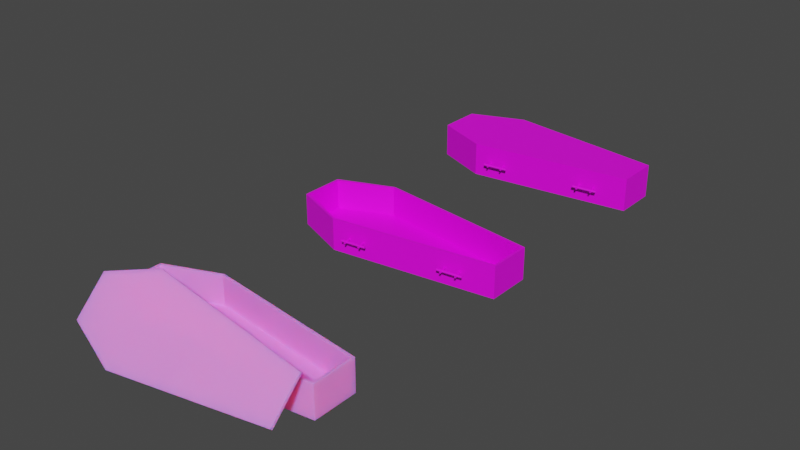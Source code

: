 # Source: coffin_001.blend  (saved by Blender 2.83.19; exported with 4.5.12 LTS)
import bpy
from mathutils import Matrix  # noqa: F401  (used for matrix-valued properties, if any)

bpy.ops.wm.read_factory_settings(use_empty=True)
scene = bpy.context.scene
scene.name = 'Scene'

# ---- images (referenced by path relative to the original .blend; pixels are not part of the script)
import os
ASSET_DIR = os.environ.get("B2B_ASSET_DIR", "")  # directory of the original .blend (textures are referenced by path, not embedded)
HERE = os.path.dirname(os.path.abspath(__file__))  # packed textures are extracted next to this script under _unpacked/

def load_image(name, relpath, width, height, colorspace="sRGB"):
    """Load a texture the original file referenced (path relative to the .blend, or extracted next to this script)."""
    p = next((c for c in (os.path.join(HERE, relpath), os.path.join(ASSET_DIR, relpath)) if relpath and os.path.exists(c)), "")
    if p:
        img = bpy.data.images.load(p, check_existing=True)
        img.name = name
    else:  # same state as the original file: an image datablock whose file is absent (Cycles renders it pink)
        img = bpy.data.images.new(name, width, height)
        img.source = "FILE"
        img.filepath = "//" + (relpath or name)
    img.colorspace_settings.name = colorspace
    return img
img_coffin_001_d_png = load_image('coffin_001_d.png', 'coffin_001_d.png', 1024, 1024, 'sRGB')

# ---- materials (node trees are filled in below, after node groups)
mat_material_001 = bpy.data.materials.new('Material.001')
mat_material_002 = bpy.data.materials.new('Material.002')
mat_material = bpy.data.materials.new('Material')
mat_material.alpha_threshold = 0.0
mat_material.diffuse_color = (0.03955, 0.03955, 0.03955, 1.0)
mat_material.line_color = (0.0, 0.0, 0.0, 1.0)

# ---- material node trees
mat_material_001.use_nodes = True; mat_material_001.node_tree.nodes.clear()
_N = mat_material_001.node_tree.nodes; _L = mat_material_001.node_tree.links
n0 = _N.new('ShaderNodeBsdfPrincipled'); n0.name = 'Principled BSDF'; n0.location = (10, 300)
n0.distribution = 'GGX'
n0.subsurface_method = 'BURLEY'
n0.inputs[3].default_value = 1.45
n0.inputs[27].default_value = (0.0, 0.0, 0.0, 1.0)
n0.inputs[28].default_value = 1.0
n1 = _N.new('ShaderNodeOutputMaterial'); n1.name = 'Material Output'; n1.location = (300, 300)
n2 = _N.new('ShaderNodeTexImage'); n2.name = 'Image Texture'; n2.location = (-536, 182)
n2.image = img_coffin_001_d_png
_L.new(n0.outputs[0], n1.inputs[0])
_L.new(n2.outputs[0], n0.inputs[0])
_L.new(n2.outputs[1], n0.inputs[4])
n1.is_active_output = True
mat_material_002.use_nodes = True; mat_material_002.node_tree.nodes.clear()
_N = mat_material_002.node_tree.nodes; _L = mat_material_002.node_tree.links
n0 = _N.new('ShaderNodeOutputMaterial'); n0.name = 'Material Output'; n0.location = (300, 300)
n1 = _N.new('ShaderNodeBsdfPrincipled'); n1.name = 'Principled BSDF'; n1.location = (10, 300)
n1.distribution = 'GGX'
n1.subsurface_method = 'BURLEY'
n1.inputs[3].default_value = 1.45
n1.inputs[27].default_value = (0.0, 0.0, 0.0, 1.0)
n1.inputs[28].default_value = 1.0
n2 = _N.new('ShaderNodeTexImage'); n2.name = 'Image Texture'; n2.location = (-548, 167)
n2.image = img_coffin_001_d_png
_L.new(n1.outputs[0], n0.inputs[0])
_L.new(n2.outputs[0], n1.inputs[0])
_L.new(n2.outputs[1], n1.inputs[4])
n0.is_active_output = True
mat_material.use_nodes = True; mat_material.node_tree.nodes.clear()
_N = mat_material.node_tree.nodes; _L = mat_material.node_tree.links
n0 = _N.new('ShaderNodeOutputMaterial'); n0.name = 'Material Output'; n0.location = (300, 300)
n1 = _N.new('ShaderNodeBsdfPrincipled'); n1.name = 'Principled BSDF'; n1.location = (10, 300)
n1.subsurface_method = 'BURLEY'
n1.inputs[2].default_value = 0.4
n1.inputs[3].default_value = 1.45
n1.inputs[8].default_value = 1.0
n1.inputs[10].default_value = 0.2667
n1.inputs[27].default_value = (0.0, 0.0, 0.0, 1.0)
n1.inputs[28].default_value = 1.0
n2 = _N.new('ShaderNodeTexImage'); n2.name = 'Image Texture'; n2.location = (-489, 239)
n2.image = img_coffin_001_d_png
n3 = _N.new('ShaderNodeMix'); n3.name = 'Mix'; n3.location = (-160, 180)
n3.data_type = 'RGBA'
n3.inputs[0].default_value = 0.2667
n3.inputs[7].default_value = (1.0, 1.0, 1.0, 1.0)
_L.new(n1.outputs[0], n0.inputs[0])
_L.new(n2.outputs[1], n1.inputs[4])
_L.new(n2.outputs[0], n3.inputs[6])
_L.new(n3.outputs[2], n1.inputs[0])
n0.is_active_output = True

# ---- world
world_world = bpy.data.worlds.new('World'); scene.world = world_world
world_world.use_nodes = True; world_world.node_tree.nodes.clear()
_N = world_world.node_tree.nodes; _L = world_world.node_tree.links
n0 = _N.new('ShaderNodeOutputWorld'); n0.name = 'World Output'; n0.location = (300, 300)
n1 = _N.new('ShaderNodeBackground'); n1.name = 'Background'; n1.location = (10, 300)
n1.inputs[0].default_value = (0.05088, 0.05088, 0.05088, 1.0)
_L.new(n1.outputs[0], n0.inputs[0])
n0.is_active_output = True
world_world.color = (0.05088, 0.05088, 0.05088)
world_world.use_sun_shadow = False
world_world.sun_shadow_jitter_overblur = 0.0

# ---- meshes
me_plane_001 = bpy.data.meshes.new('Plane.001')
me_plane_001.from_pydata([(-1.0, 1.8, 0.0), (1.0, 1.8, 0.0), (-1.0, 2.2, 0.0), (1.0, 2.2, 0.0), (-0.5, 1.6, 0.0), (-0.5, 2.4, 0.0), (-0.98, 2.18, 0.02), (-0.98, 1.82, 0.02), (-0.5, 1.62, 0.02), (0.98, 1.82, 0.02), (0.98, 2.18, 0.02), (-0.5, 2.38, 0.02), (-1.0, 1.8, 0.29), (1.0, 1.8, 0.29), (-0.5, 1.6, 0.29), (-1.0, 2.2, 0.29), (1.0, 2.2, 0.29), (-0.5, 2.4, 0.29), (-0.98, 1.82, 0.29), (-0.5, 1.62, 0.29), (0.98, 1.82, 0.29), (-0.98, 2.18, 0.29), (0.98, 2.18, 0.29), (-0.5, 2.38, 0.29), (-0.15, 1.603, 0.145), (-0.3777, 1.575, 0.145), (-0.1483, 1.597, 0.1554), (-0.376, 1.569, 0.1554), (-0.1449, 1.585, 0.1554), (-0.3727, 1.557, 0.1554), (-0.1433, 1.579, 0.145), (-0.371, 1.551, 0.145), (-0.1449, 1.585, 0.1346), (-0.3727, 1.557, 0.1346), (-0.1483, 1.597, 0.1346), (-0.376, 1.569, 0.1346), (-0.3498, 1.623, 0.145), (-0.3288, 1.537, 0.145), (-0.3454, 1.623, 0.1528), (-0.3244, 1.538, 0.1528), (-0.3366, 1.624, 0.1528), (-0.3156, 1.539, 0.1528), (-0.3322, 1.625, 0.145), (-0.3112, 1.54, 0.145), (-0.3366, 1.624, 0.1372), (-0.3156, 1.539, 0.1372), (-0.3454, 1.623, 0.1372), (-0.3244, 1.538, 0.1372), (-0.2146, 1.64, 0.145), (-0.1936, 1.554, 0.145), (-0.2102, 1.64, 0.1528), (-0.1892, 1.555, 0.1528), (-0.2014, 1.641, 0.1528), (-0.1804, 1.556, 0.1528), (-0.197, 1.642, 0.145), (-0.176, 1.557, 0.145), (-0.2014, 1.641, 0.1372), (-0.1804, 1.556, 0.1372), (-0.2102, 1.64, 0.1372), (-0.1892, 1.555, 0.1372), (0.7108, 1.674, 0.1372), (0.6898, 1.759, 0.1372), (0.7196, 1.675, 0.1372), (0.6986, 1.761, 0.1372), (0.724, 1.676, 0.145), (0.703, 1.761, 0.145), (0.7196, 1.675, 0.1528), (0.6986, 1.761, 0.1528), (0.7108, 1.674, 0.1528), (0.6898, 1.759, 0.1528), (0.7064, 1.673, 0.145), (0.6854, 1.759, 0.145), (0.5756, 1.657, 0.1372), (0.5546, 1.742, 0.1372), (0.5844, 1.658, 0.1372), (0.5634, 1.744, 0.1372), (0.5888, 1.659, 0.145), (0.5678, 1.744, 0.145), (0.5844, 1.658, 0.1528), (0.5634, 1.744, 0.1528), (0.5756, 1.657, 0.1528), (0.5546, 1.742, 0.1528), (0.5712, 1.656, 0.145), (0.5502, 1.742, 0.145), (0.524, 1.688, 0.1346), (0.7517, 1.716, 0.1346), (0.5273, 1.676, 0.1346), (0.7551, 1.704, 0.1346), (0.529, 1.67, 0.145), (0.7567, 1.698, 0.145), (0.5273, 1.676, 0.1554), (0.7551, 1.704, 0.1554), (0.524, 1.688, 0.1554), (0.7517, 1.716, 0.1554), (0.5223, 1.694, 0.145), (0.75, 1.722, 0.145), (-0.15, 2.397, 0.145), (-0.3777, 2.425, 0.145), (-0.1483, 2.403, 0.1346), (-0.376, 2.43, 0.1346), (-0.1449, 2.414, 0.1346), (-0.3727, 2.442, 0.1346), (-0.1433, 2.42, 0.145), (-0.371, 2.448, 0.145), (-0.1449, 2.414, 0.1554), (-0.3727, 2.442, 0.1554), (-0.1483, 2.403, 0.1554), (-0.376, 2.43, 0.1554), (-0.3498, 2.377, 0.145), (-0.3288, 2.462, 0.145), (-0.3454, 2.376, 0.1372), (-0.3244, 2.462, 0.1372), (-0.3366, 2.375, 0.1372), (-0.3156, 2.46, 0.1372), (-0.3322, 2.374, 0.145), (-0.3112, 2.46, 0.145), (-0.3366, 2.375, 0.1528), (-0.3156, 2.46, 0.1528), (-0.3454, 2.376, 0.1528), (-0.3244, 2.462, 0.1528), (-0.2146, 2.36, 0.145), (-0.1936, 2.445, 0.145), (-0.2102, 2.359, 0.1372), (-0.1892, 2.445, 0.1372), (-0.2014, 2.358, 0.1372), (-0.1804, 2.443, 0.1372), (-0.197, 2.357, 0.145), (-0.176, 2.443, 0.145), (-0.2014, 2.358, 0.1528), (-0.1804, 2.443, 0.1528), (-0.2102, 2.359, 0.1528), (-0.1892, 2.445, 0.1528), (0.7108, 2.326, 0.1528), (0.6898, 2.241, 0.1528), (0.7196, 2.325, 0.1528), (0.6986, 2.239, 0.1528), (0.724, 2.324, 0.145), (0.703, 2.239, 0.145), (0.7196, 2.325, 0.1372), (0.6986, 2.239, 0.1372), (0.7108, 2.326, 0.1372), (0.6898, 2.241, 0.1372), (0.7064, 2.327, 0.145), (0.6854, 2.241, 0.145), (0.5756, 2.343, 0.1528), (0.5546, 2.258, 0.1528), (0.5844, 2.342, 0.1528), (0.5634, 2.256, 0.1528), (0.5888, 2.341, 0.145), (0.5678, 2.256, 0.145), (0.5844, 2.342, 0.1372), (0.5634, 2.256, 0.1372), (0.5756, 2.343, 0.1372), (0.5546, 2.258, 0.1372), (0.5712, 2.344, 0.145), (0.5502, 2.258, 0.145), (0.524, 2.312, 0.1554), (0.7517, 2.284, 0.1554), (0.5273, 2.324, 0.1554), (0.7551, 2.296, 0.1554), (0.529, 2.33, 0.145), (0.7567, 2.302, 0.145), (0.5273, 2.324, 0.1346), (0.7551, 2.296, 0.1346), (0.524, 2.312, 0.1346), (0.7517, 2.284, 0.1346), (0.5223, 2.306, 0.145), (0.75, 2.278, 0.145), (-1.0, 1.8, 0.29), (1.0, 1.8, 0.29), (-1.0, 2.2, 0.29), (1.0, 2.2, 0.29), (-0.5, 1.6, 0.29), (-0.5, 2.4, 0.29), (-1.0, 2.2, 0.31), (-1.0, 1.8, 0.31), (-0.5, 1.6, 0.31), (1.0, 1.8, 0.31), (1.0, 2.2, 0.31), (-0.5, 2.4, 0.31)], [], [(4, 5, 3, 1), (0, 2, 5, 4), (8, 9, 10, 11), (7, 8, 11, 6), (0, 4, 14, 12), (4, 1, 13, 14), (3, 5, 17, 16), (5, 2, 15, 17), (8, 7, 18, 19), (9, 8, 19, 20), (11, 10, 22, 23), (6, 11, 23, 21), (10, 9, 20, 22), (6, 21, 18, 7), (2, 0, 12, 15), (3, 16, 13, 1), (22, 20, 13, 16), (17, 23, 22, 16), (15, 21, 23, 17), (21, 15, 12, 18), (14, 19, 18, 12), (13, 20, 19, 14), (24, 25, 27, 26), (26, 27, 29, 28), (28, 29, 31, 30), (30, 31, 33, 32), (27, 25, 35, 33, 31, 29), (32, 33, 35, 34), (34, 35, 25, 24), (24, 26, 28, 30, 32, 34), (36, 37, 39, 38), (38, 39, 41, 40), (40, 41, 43, 42), (42, 43, 45, 44), (39, 37, 47, 45, 43, 41), (44, 45, 47, 46), (46, 47, 37, 36), (36, 38, 40, 42, 44, 46), (48, 49, 51, 50), (50, 51, 53, 52), (52, 53, 55, 54), (54, 55, 57, 56), (51, 49, 59, 57, 55, 53), (56, 57, 59, 58), (58, 59, 49, 48), (48, 50, 52, 54, 56, 58), (71, 69, 67, 65, 63, 61), (61, 60, 70, 71), (63, 62, 60, 61), (68, 70, 60, 62, 64, 66), (65, 64, 62, 63), (67, 66, 64, 65), (69, 68, 66, 67), (71, 70, 68, 69), (83, 81, 79, 77, 75, 73), (73, 72, 82, 83), (75, 74, 72, 73), (80, 82, 72, 74, 76, 78), (77, 76, 74, 75), (79, 78, 76, 77), (81, 80, 78, 79), (83, 82, 80, 81), (95, 93, 91, 89, 87, 85), (85, 84, 94, 95), (87, 86, 84, 85), (92, 94, 84, 86, 88, 90), (89, 88, 86, 87), (91, 90, 88, 89), (93, 92, 90, 91), (95, 94, 92, 93), (96, 97, 99, 98), (98, 99, 101, 100), (100, 101, 103, 102), (102, 103, 105, 104), (99, 97, 107, 105, 103, 101), (104, 105, 107, 106), (106, 107, 97, 96), (96, 98, 100, 102, 104, 106), (108, 109, 111, 110), (110, 111, 113, 112), (112, 113, 115, 114), (114, 115, 117, 116), (111, 109, 119, 117, 115, 113), (116, 117, 119, 118), (118, 119, 109, 108), (108, 110, 112, 114, 116, 118), (120, 121, 123, 122), (122, 123, 125, 124), (124, 125, 127, 126), (126, 127, 129, 128), (123, 121, 131, 129, 127, 125), (128, 129, 131, 130), (130, 131, 121, 120), (120, 122, 124, 126, 128, 130), (143, 141, 139, 137, 135, 133), (133, 132, 142, 143), (135, 134, 132, 133), (140, 142, 132, 134, 136, 138), (137, 136, 134, 135), (139, 138, 136, 137), (141, 140, 138, 139), (143, 142, 140, 141), (155, 153, 151, 149, 147, 145), (145, 144, 154, 155), (147, 146, 144, 145), (152, 154, 144, 146, 148, 150), (149, 148, 146, 147), (151, 150, 148, 149), (153, 152, 150, 151), (155, 154, 152, 153), (167, 165, 163, 161, 159, 157), (157, 156, 166, 167), (159, 158, 156, 157), (164, 166, 156, 158, 160, 162), (161, 160, 158, 159), (163, 162, 160, 161), (165, 164, 162, 163), (167, 166, 164, 165), (172, 169, 171, 173), (168, 172, 173, 170), (176, 179, 178, 177), (175, 174, 179, 176), (172, 168, 175, 176), (171, 169, 177, 178), (168, 170, 174, 175), (173, 171, 178, 179), (170, 173, 179, 174), (169, 172, 176, 177)])
_uv = me_plane_001.uv_layers.new(name='UVMap')
_uv.uv.foreach_set('vector', [0.791, 0.7926, 0.4933, 0.7926, 0.5677, 0.2344, 0.7166, 0.2344, 0.7166, 0.9786, 0.5677, 0.9786, 0.4933, 0.7926, 0.791, 0.7926, 0.5063, 0.7871, 0.5807, 0.2363, 0.7146, 0.2363, 0.7891, 0.7871, 0.5807, 0.9657, 0.5063, 0.7871, 0.7891, 0.7871, 0.7146, 0.9657, 0.7996, 0.0, 1.0, 0.0, 1.0, 0.1079, 0.7996, 0.1079, 1.0, 0.0, 1.0, 0.5609, 0.8925, 0.5609, 0.8925, 0.0, 0.7828, 0.5612, 0.7828, 2.98e-08, 0.8904, 2.98e-08, 0.8904, 0.5612, 1.0, 0.218, 0.7996, 0.218, 0.7996, 0.1101, 1.0, 0.1101, 0.9987, 0.2153, 0.8052, 0.218, 0.8038, 0.1176, 0.9972, 0.1148, 0.7828, 0.5545, 0.7828, 0.001268, 0.8828, 0.001267, 0.8828, 0.5545, 1.0, 0.0009524, 1.0, 0.5538, 0.9, 0.5538, 0.9, 0.0009554, 0.8052, 8.586e-10, 0.9987, 0.002764, 0.9972, 0.1032, 0.8038, 0.1005, 0.9926, 0.2158, 0.8586, 0.2158, 0.8586, 0.1154, 0.9926, 0.1154, 0.9926, 0.0, 0.9926, 0.1005, 0.8586, 0.1005, 0.8586, 1.788e-07, 1.0, 0.2158, 0.8512, 0.2158, 0.8512, 0.1079, 1.0, 0.1079, 1.0, -5.96e-08, 1.0, 0.1079, 0.8512, 0.1079, 0.8512, 0.0, 0.9926, 0.1154, 0.8586, 0.1154, 0.8512, 0.1079, 1.0, 0.1079, 0.8904, 2.98e-08, 0.9, 0.0009554, 0.9, 0.5538, 0.8904, 0.5612, 0.7996, 0.1101, 0.8038, 0.1005, 0.9972, 0.1032, 1.0, 0.1101, 0.9926, 0.1005, 1.0, 0.1079, 0.8512, 0.1079, 0.8586, 0.1005, 1.0, 0.1079, 0.9972, 0.1148, 0.8038, 0.1176, 0.7996, 0.1079, 0.8925, 0.5609, 0.8828, 0.5545, 0.8828, 0.001267, 0.8925, 0.0, 0.1289, 0.007812, 0.1289, 0.5, 0.1055, 0.4961, 0.1055, 0.007812, 0.1055, 0.007812, 0.1055, 0.4961, 0.07812, 0.4922, 0.07812, 0.003906, 0.07812, 0.003906, 0.07812, 0.4922, 0.05078, 0.4922, 0.05078, 0.0, 0.05078, 0.0, 0.05078, 0.4922, 0.02734, 0.4922, 0.02734, 0.003906, 0.2461, 0.2305, 0.2227, 0.2461, 0.1992, 0.2305, 0.1992, 0.207, 0.2227, 0.1914, 0.2461, 0.207, 0.02734, 0.003906, 0.02734, 0.4922, 0.0, 0.4961, 0.0, 0.007812, 0.1562, 0.007812, 0.1562, 0.4961, 0.1289, 0.5, 0.1289, 0.007812, 0.1797, 0.2461, 0.1562, 0.2305, 0.1562, 0.207, 0.1797, 0.1914, 0.1992, 0.207, 0.1992, 0.2305, 0.2891, 0.1914, 0.2891, 0.003906, 0.3086, 0.003906, 0.3086, 0.1914, 0.3086, 0.1914, 0.3086, 0.003906, 0.3281, 0.0, 0.3281, 0.1914, 0.3281, 0.1914, 0.3281, 0.0, 0.3477, 0.0, 0.3477, 0.1875, 0.3477, 0.1875, 0.3477, 0.0, 0.3672, 0.0, 0.3672, 0.1914, 0.2461, 0.2227, 0.2461, 0.2031, 0.2617, 0.1914, 0.2773, 0.2031, 0.2773, 0.2227, 0.2617, 0.2305, 0.3672, 0.1914, 0.3672, 0.0, 0.3867, 0.003906, 0.3867, 0.1914, 0.2695, 0.1914, 0.2695, 0.003906, 0.2891, 0.003906, 0.2891, 0.1914, 0.2266, 0.2461, 0.2461, 0.2539, 0.2461, 0.2734, 0.2266, 0.2812, 0.2109, 0.2734, 0.2109, 0.2539, 0.1758, 0.1914, 0.1758, 0.003906, 0.1953, 0.003906, 0.1953, 0.1914, 0.1953, 0.1914, 0.1953, 0.003906, 0.2148, 0.0, 0.2148, 0.1914, 0.2148, 0.1914, 0.2148, 0.0, 0.2305, 0.0, 0.2305, 0.1875, 0.2305, 0.1875, 0.2305, 0.0, 0.25, 0.0, 0.25, 0.1914, 0.2461, 0.2422, 0.2617, 0.2305, 0.2773, 0.2422, 0.2773, 0.2578, 0.2617, 0.2695, 0.2461, 0.2578, 0.25, 0.1914, 0.25, 0.0, 0.2695, 0.003906, 0.2695, 0.1914, 0.1562, 0.1914, 0.1562, 0.003906, 0.1758, 0.003906, 0.1758, 0.1914, 0.1953, 0.2461, 0.2109, 0.2539, 0.2109, 0.2734, 0.1953, 0.2812, 0.1797, 0.2734, 0.1797, 0.2539, 0.1953, 0.2461, 0.2109, 0.2539, 0.2109, 0.2734, 0.1953, 0.2812, 0.1797, 0.2734, 0.1797, 0.2539, 0.1562, 0.1914, 0.1562, 0.003906, 0.1758, 0.003906, 0.1758, 0.1914, 0.25, 0.1914, 0.25, 0.0, 0.2695, 0.003906, 0.2695, 0.1914, 0.2461, 0.2422, 0.2617, 0.2305, 0.2773, 0.2422, 0.2773, 0.2578, 0.2617, 0.2695, 0.2461, 0.2578, 0.2305, 0.1875, 0.2305, 0.0, 0.25, 0.0, 0.25, 0.1914, 0.2148, 0.1914, 0.2148, 0.0, 0.2305, 0.0, 0.2305, 0.1875, 0.1953, 0.1914, 0.1953, 0.003906, 0.2148, 0.0, 0.2148, 0.1914, 0.1758, 0.1914, 0.1758, 0.003906, 0.1953, 0.003906, 0.1953, 0.1914, 0.2266, 0.2461, 0.2461, 0.2539, 0.2461, 0.2734, 0.2266, 0.2812, 0.2109, 0.2734, 0.2109, 0.2539, 0.2695, 0.1914, 0.2695, 0.003906, 0.2891, 0.003906, 0.2891, 0.1914, 0.3672, 0.1914, 0.3672, 0.0, 0.3867, 0.003906, 0.3867, 0.1914, 0.2461, 0.2227, 0.2461, 0.2031, 0.2617, 0.1914, 0.2773, 0.2031, 0.2773, 0.2227, 0.2617, 0.2305, 0.3477, 0.1875, 0.3477, 0.0, 0.3672, 0.0, 0.3672, 0.1914, 0.3281, 0.1914, 0.3281, 0.0, 0.3477, 0.0, 0.3477, 0.1875, 0.3086, 0.1914, 0.3086, 0.003906, 0.3281, 0.0, 0.3281, 0.1914, 0.2891, 0.1914, 0.2891, 0.003906, 0.3086, 0.003906, 0.3086, 0.1914, 0.1797, 0.2461, 0.1562, 0.2305, 0.1562, 0.207, 0.1797, 0.1914, 0.1992, 0.207, 0.1992, 0.2305, 0.1562, 0.007812, 0.1562, 0.4961, 0.1289, 0.5, 0.1289, 0.007812, 0.02734, 0.003906, 0.02734, 0.4922, 0.0, 0.4961, 0.0, 0.007812, 0.2461, 0.2305, 0.2227, 0.2461, 0.1992, 0.2305, 0.1992, 0.207, 0.2227, 0.1914, 0.2461, 0.207, 0.05078, 0.0, 0.05078, 0.4922, 0.02734, 0.4922, 0.02734, 0.003906, 0.07812, 0.003906, 0.07812, 0.4922, 0.05078, 0.4922, 0.05078, 0.0, 0.1055, 0.007812, 0.1055, 0.4961, 0.07812, 0.4922, 0.07812, 0.003906, 0.1289, 0.007812, 0.1289, 0.5, 0.1055, 0.4961, 0.1055, 0.007812, 0.1289, 0.007812, 0.1289, 0.5, 0.1055, 0.4961, 0.1055, 0.007812, 0.1055, 0.007812, 0.1055, 0.4961, 0.07812, 0.4922, 0.07812, 0.003906, 0.07812, 0.003906, 0.07812, 0.4922, 0.05078, 0.4922, 0.05078, 0.0, 0.05078, 0.0, 0.05078, 0.4922, 0.02734, 0.4922, 0.02734, 0.003906, 0.2461, 0.2305, 0.2227, 0.2461, 0.1992, 0.2305, 0.1992, 0.207, 0.2227, 0.1914, 0.2461, 0.207, 0.02734, 0.003906, 0.02734, 0.4922, 0.0, 0.4961, 0.0, 0.007812, 0.1562, 0.007812, 0.1562, 0.4961, 0.1289, 0.5, 0.1289, 0.007812, 0.1797, 0.2461, 0.1562, 0.2305, 0.1562, 0.207, 0.1797, 0.1914, 0.1992, 0.207, 0.1992, 0.2305, 0.2891, 0.1914, 0.2891, 0.003906, 0.3086, 0.003906, 0.3086, 0.1914, 0.3086, 0.1914, 0.3086, 0.003906, 0.3281, 0.0, 0.3281, 0.1914, 0.3281, 0.1914, 0.3281, 0.0, 0.3477, 0.0, 0.3477, 0.1875, 0.3477, 0.1875, 0.3477, 0.0, 0.3672, 0.0, 0.3672, 0.1914, 0.2461, 0.2227, 0.2461, 0.2031, 0.2617, 0.1914, 0.2773, 0.2031, 0.2773, 0.2227, 0.2617, 0.2305, 0.3672, 0.1914, 0.3672, 0.0, 0.3867, 0.003906, 0.3867, 0.1914, 0.2695, 0.1914, 0.2695, 0.003906, 0.2891, 0.003906, 0.2891, 0.1914, 0.2266, 0.2461, 0.2461, 0.2539, 0.2461, 0.2734, 0.2266, 0.2812, 0.2109, 0.2734, 0.2109, 0.2539, 0.1758, 0.1914, 0.1758, 0.003906, 0.1953, 0.003906, 0.1953, 0.1914, 0.1953, 0.1914, 0.1953, 0.003906, 0.2148, 0.0, 0.2148, 0.1914, 0.2148, 0.1914, 0.2148, 0.0, 0.2305, 0.0, 0.2305, 0.1875, 0.2305, 0.1875, 0.2305, 0.0, 0.25, 0.0, 0.25, 0.1914, 0.2461, 0.2422, 0.2617, 0.2305, 0.2773, 0.2422, 0.2773, 0.2578, 0.2617, 0.2695, 0.2461, 0.2578, 0.25, 0.1914, 0.25, 0.0, 0.2695, 0.003906, 0.2695, 0.1914, 0.1562, 0.1914, 0.1562, 0.003906, 0.1758, 0.003906, 0.1758, 0.1914, 0.1953, 0.2461, 0.2109, 0.2539, 0.2109, 0.2734, 0.1953, 0.2812, 0.1797, 0.2734, 0.1797, 0.2539, 0.1953, 0.2461, 0.2109, 0.2539, 0.2109, 0.2734, 0.1953, 0.2812, 0.1797, 0.2734, 0.1797, 0.2539, 0.1562, 0.1914, 0.1562, 0.003906, 0.1758, 0.003906, 0.1758, 0.1914, 0.25, 0.1914, 0.25, 0.0, 0.2695, 0.003906, 0.2695, 0.1914, 0.2461, 0.2422, 0.2617, 0.2305, 0.2773, 0.2422, 0.2773, 0.2578, 0.2617, 0.2695, 0.2461, 0.2578, 0.2305, 0.1875, 0.2305, 0.0, 0.25, 0.0, 0.25, 0.1914, 0.2148, 0.1914, 0.2148, 0.0, 0.2305, 0.0, 0.2305, 0.1875, 0.1953, 0.1914, 0.1953, 0.003906, 0.2148, 0.0, 0.2148, 0.1914, 0.1758, 0.1914, 0.1758, 0.003906, 0.1953, 0.003906, 0.1953, 0.1914, 0.2266, 0.2461, 0.2461, 0.2539, 0.2461, 0.2734, 0.2266, 0.2812, 0.2109, 0.2734, 0.2109, 0.2539, 0.2695, 0.1914, 0.2695, 0.003906, 0.2891, 0.003906, 0.2891, 0.1914, 0.3672, 0.1914, 0.3672, 0.0, 0.3867, 0.003906, 0.3867, 0.1914, 0.2461, 0.2227, 0.2461, 0.2031, 0.2617, 0.1914, 0.2773, 0.2031, 0.2773, 0.2227, 0.2617, 0.2305, 0.3477, 0.1875, 0.3477, 0.0, 0.3672, 0.0, 0.3672, 0.1914, 0.3281, 0.1914, 0.3281, 0.0, 0.3477, 0.0, 0.3477, 0.1875, 0.3086, 0.1914, 0.3086, 0.003906, 0.3281, 0.0, 0.3281, 0.1914, 0.2891, 0.1914, 0.2891, 0.003906, 0.3086, 0.003906, 0.3086, 0.1914, 0.1797, 0.2461, 0.1562, 0.2305, 0.1562, 0.207, 0.1797, 0.1914, 0.1992, 0.207, 0.1992, 0.2305, 0.1562, 0.007812, 0.1562, 0.4961, 0.1289, 0.5, 0.1289, 0.007812, 0.02734, 0.003906, 0.02734, 0.4922, 0.0, 0.4961, 0.0, 0.007812, 0.2461, 0.2305, 0.2227, 0.2461, 0.1992, 0.2305, 0.1992, 0.207, 0.2227, 0.1914, 0.2461, 0.207, 0.05078, 0.0, 0.05078, 0.4922, 0.02734, 0.4922, 0.02734, 0.003906, 0.07812, 0.003906, 0.07812, 0.4922, 0.05078, 0.4922, 0.05078, 0.0, 0.1055, 0.007812, 0.1055, 0.4961, 0.07812, 0.4922, 0.07812, 0.003906, 0.1289, 0.007812, 0.1289, 0.5, 0.1055, 0.4961, 0.1055, 0.007812, 0.7949, 0.7906, 0.7205, 0.2324, 0.5717, 0.2324, 0.4972, 0.7906, 0.7205, 0.9767, 0.7949, 0.7906, 0.4972, 0.7906, 0.5717, 0.9767, 0.7949, 0.7906, 0.4972, 0.7906, 0.5717, 0.2324, 0.7205, 0.2324, 0.7205, 0.9767, 0.5717, 0.9767, 0.4972, 0.7906, 0.7949, 0.7906, 0.7949, 0.7906, 0.7205, 0.9767, 0.7205, 0.9767, 0.7949, 0.7906, 0.5717, 0.2324, 0.7205, 0.2324, 0.7205, 0.2324, 0.5717, 0.2324, 0.7205, 0.9767, 0.5717, 0.9767, 0.5717, 0.9767, 0.7205, 0.9767, 0.4972, 0.7906, 0.5717, 0.2324, 0.5717, 0.2324, 0.4972, 0.7906, 0.5717, 0.9767, 0.4972, 0.7906, 0.4972, 0.7906, 0.5717, 0.9767, 0.7205, 0.2324, 0.7949, 0.7906, 0.7949, 0.7906, 0.7205, 0.2324])
me_plane_001.materials.append(mat_material_001)
me_plane_001.use_remesh_fix_poles = True
me_plane_001.use_remesh_preserve_attributes = False
me_plane_001.use_mirror_vertex_groups = False
me_plane_001.update()
me_plane_002 = bpy.data.meshes.new('Plane.002')
me_plane_002.from_pydata([(-1.0, -0.2, 0.0), (1.0, -0.2, 0.0), (-1.0, 0.2, 0.0), (1.0, 0.2, 0.0), (-0.5, -0.4, 0.0), (-0.5, 0.4, 0.0), (-0.98, 0.18, 0.02), (-0.98, -0.18, 0.02), (-0.5, -0.38, 0.02), (0.98, -0.18, 0.02), (0.98, 0.18, 0.02), (-0.5, 0.38, 0.02), (-1.0, -0.2, 0.29), (1.0, -0.2, 0.29), (-0.5, -0.4, 0.29), (-1.0, 0.2, 0.29), (1.0, 0.2, 0.29), (-0.5, 0.4, 0.29), (-0.98, -0.18, 0.29), (-0.5, -0.38, 0.29), (0.98, -0.18, 0.29), (-0.98, 0.18, 0.29), (0.98, 0.18, 0.29), (-0.5, 0.38, 0.29), (-0.15, -0.3972, 0.145), (-0.3777, -0.4252, 0.145), (-0.1483, -0.403, 0.1554), (-0.376, -0.431, 0.1554), (-0.1449, -0.4148, 0.1554), (-0.3727, -0.4428, 0.1554), (-0.1433, -0.4206, 0.145), (-0.371, -0.4486, 0.145), (-0.1449, -0.4148, 0.1346), (-0.3727, -0.4428, 0.1346), (-0.1483, -0.403, 0.1346), (-0.376, -0.431, 0.1346), (-0.3498, -0.3774, 0.145), (-0.3288, -0.4628, 0.145), (-0.3454, -0.3768, 0.1528), (-0.3244, -0.4622, 0.1528), (-0.3366, -0.3755, 0.1528), (-0.3156, -0.4609, 0.1528), (-0.3322, -0.3749, 0.145), (-0.3112, -0.4603, 0.145), (-0.3366, -0.3755, 0.1372), (-0.3156, -0.4609, 0.1372), (-0.3454, -0.3768, 0.1372), (-0.3244, -0.4622, 0.1372), (-0.2146, -0.3604, 0.145), (-0.1936, -0.4458, 0.145), (-0.2102, -0.3598, 0.1528), (-0.1892, -0.4452, 0.1528), (-0.2014, -0.3585, 0.1528), (-0.1804, -0.4439, 0.1528), (-0.197, -0.3579, 0.145), (-0.176, -0.4433, 0.145), (-0.2014, -0.3585, 0.1372), (-0.1804, -0.4439, 0.1372), (-0.2102, -0.3598, 0.1372), (-0.1892, -0.4452, 0.1372), (0.7108, -0.3261, 0.1372), (0.6898, -0.2407, 0.1372), (0.7196, -0.3249, 0.1372), (0.6986, -0.2395, 0.1372), (0.724, -0.3242, 0.145), (0.703, -0.2388, 0.145), (0.7196, -0.3249, 0.1528), (0.6986, -0.2395, 0.1528), (0.7108, -0.3261, 0.1528), (0.6898, -0.2407, 0.1528), (0.7064, -0.3267, 0.145), (0.6854, -0.2413, 0.145), (0.5756, -0.3431, 0.1372), (0.5546, -0.2577, 0.1372), (0.5844, -0.3419, 0.1372), (0.5634, -0.2565, 0.1372), (0.5888, -0.3412, 0.145), (0.5678, -0.2558, 0.145), (0.5844, -0.3419, 0.1528), (0.5634, -0.2565, 0.1528), (0.5756, -0.3431, 0.1528), (0.5546, -0.2577, 0.1528), (0.5712, -0.3437, 0.145), (0.5502, -0.2583, 0.145), (0.524, -0.312, 0.1346), (0.7517, -0.284, 0.1346), (0.5273, -0.3237, 0.1346), (0.7551, -0.2957, 0.1346), (0.529, -0.3296, 0.145), (0.7567, -0.3016, 0.145), (0.5273, -0.3237, 0.1554), (0.7551, -0.2957, 0.1554), (0.524, -0.312, 0.1554), (0.7517, -0.284, 0.1554), (0.5223, -0.3061, 0.145), (0.75, -0.2781, 0.145), (-0.15, 0.3966, 0.145), (-0.3777, 0.4246, 0.145), (-0.1483, 0.4025, 0.1346), (-0.376, 0.4305, 0.1346), (-0.1449, 0.4142, 0.1346), (-0.3727, 0.4422, 0.1346), (-0.1433, 0.4201, 0.145), (-0.371, 0.4481, 0.145), (-0.1449, 0.4142, 0.1554), (-0.3727, 0.4422, 0.1554), (-0.1483, 0.4025, 0.1554), (-0.376, 0.4305, 0.1554), (-0.3498, 0.3769, 0.145), (-0.3288, 0.4623, 0.145), (-0.3454, 0.3762, 0.1372), (-0.3244, 0.4616, 0.1372), (-0.3366, 0.375, 0.1372), (-0.3156, 0.4604, 0.1372), (-0.3322, 0.3744, 0.145), (-0.3112, 0.4598, 0.145), (-0.3366, 0.375, 0.1528), (-0.3156, 0.4604, 0.1528), (-0.3454, 0.3762, 0.1528), (-0.3244, 0.4616, 0.1528), (-0.2146, 0.3599, 0.145), (-0.1936, 0.4453, 0.145), (-0.2102, 0.3592, 0.1372), (-0.1892, 0.4446, 0.1372), (-0.2014, 0.358, 0.1372), (-0.1804, 0.4434, 0.1372), (-0.197, 0.3574, 0.145), (-0.176, 0.4428, 0.145), (-0.2014, 0.358, 0.1528), (-0.1804, 0.4434, 0.1528), (-0.2102, 0.3592, 0.1528), (-0.1892, 0.4446, 0.1528), (0.7108, 0.3261, 0.1528), (0.6898, 0.2407, 0.1528), (0.7196, 0.3248, 0.1528), (0.6986, 0.2394, 0.1528), (0.724, 0.3242, 0.145), (0.703, 0.2388, 0.145), (0.7196, 0.3248, 0.1372), (0.6986, 0.2394, 0.1372), (0.7108, 0.3261, 0.1372), (0.6898, 0.2407, 0.1372), (0.7064, 0.3267, 0.145), (0.6854, 0.2413, 0.145), (0.5756, 0.3431, 0.1528), (0.5546, 0.2577, 0.1528), (0.5844, 0.3418, 0.1528), (0.5634, 0.2564, 0.1528), (0.5888, 0.3412, 0.145), (0.5678, 0.2558, 0.145), (0.5844, 0.3418, 0.1372), (0.5634, 0.2564, 0.1372), (0.5756, 0.3431, 0.1372), (0.5546, 0.2577, 0.1372), (0.5712, 0.3437, 0.145), (0.5502, 0.2583, 0.145), (0.524, 0.3119, 0.1554), (0.7517, 0.2839, 0.1554), (0.5273, 0.3237, 0.1554), (0.7551, 0.2957, 0.1554), (0.529, 0.3295, 0.145), (0.7567, 0.3015, 0.145), (0.5273, 0.3237, 0.1346), (0.7551, 0.2957, 0.1346), (0.524, 0.3119, 0.1346), (0.7517, 0.2839, 0.1346), (0.5223, 0.3061, 0.145), (0.75, 0.2781, 0.145)], [], [(4, 5, 3, 1), (0, 2, 5, 4), (8, 9, 10, 11), (7, 8, 11, 6), (0, 4, 14, 12), (4, 1, 13, 14), (3, 5, 17, 16), (5, 2, 15, 17), (8, 7, 18, 19), (9, 8, 19, 20), (11, 10, 22, 23), (6, 11, 23, 21), (10, 9, 20, 22), (6, 21, 18, 7), (2, 0, 12, 15), (3, 16, 13, 1), (22, 20, 13, 16), (17, 23, 22, 16), (15, 21, 23, 17), (21, 15, 12, 18), (14, 19, 18, 12), (13, 20, 19, 14), (24, 25, 27, 26), (26, 27, 29, 28), (28, 29, 31, 30), (30, 31, 33, 32), (27, 25, 35, 33, 31, 29), (32, 33, 35, 34), (34, 35, 25, 24), (24, 26, 28, 30, 32, 34), (36, 37, 39, 38), (38, 39, 41, 40), (40, 41, 43, 42), (42, 43, 45, 44), (39, 37, 47, 45, 43, 41), (44, 45, 47, 46), (46, 47, 37, 36), (36, 38, 40, 42, 44, 46), (48, 49, 51, 50), (50, 51, 53, 52), (52, 53, 55, 54), (54, 55, 57, 56), (51, 49, 59, 57, 55, 53), (56, 57, 59, 58), (58, 59, 49, 48), (48, 50, 52, 54, 56, 58), (71, 69, 67, 65, 63, 61), (61, 60, 70, 71), (63, 62, 60, 61), (68, 70, 60, 62, 64, 66), (65, 64, 62, 63), (67, 66, 64, 65), (69, 68, 66, 67), (71, 70, 68, 69), (83, 81, 79, 77, 75, 73), (73, 72, 82, 83), (75, 74, 72, 73), (80, 82, 72, 74, 76, 78), (77, 76, 74, 75), (79, 78, 76, 77), (81, 80, 78, 79), (83, 82, 80, 81), (95, 93, 91, 89, 87, 85), (85, 84, 94, 95), (87, 86, 84, 85), (92, 94, 84, 86, 88, 90), (89, 88, 86, 87), (91, 90, 88, 89), (93, 92, 90, 91), (95, 94, 92, 93), (96, 97, 99, 98), (98, 99, 101, 100), (100, 101, 103, 102), (102, 103, 105, 104), (99, 97, 107, 105, 103, 101), (104, 105, 107, 106), (106, 107, 97, 96), (96, 98, 100, 102, 104, 106), (108, 109, 111, 110), (110, 111, 113, 112), (112, 113, 115, 114), (114, 115, 117, 116), (111, 109, 119, 117, 115, 113), (116, 117, 119, 118), (118, 119, 109, 108), (108, 110, 112, 114, 116, 118), (120, 121, 123, 122), (122, 123, 125, 124), (124, 125, 127, 126), (126, 127, 129, 128), (123, 121, 131, 129, 127, 125), (128, 129, 131, 130), (130, 131, 121, 120), (120, 122, 124, 126, 128, 130), (143, 141, 139, 137, 135, 133), (133, 132, 142, 143), (135, 134, 132, 133), (140, 142, 132, 134, 136, 138), (137, 136, 134, 135), (139, 138, 136, 137), (141, 140, 138, 139), (143, 142, 140, 141), (155, 153, 151, 149, 147, 145), (145, 144, 154, 155), (147, 146, 144, 145), (152, 154, 144, 146, 148, 150), (149, 148, 146, 147), (151, 150, 148, 149), (153, 152, 150, 151), (155, 154, 152, 153), (167, 165, 163, 161, 159, 157), (157, 156, 166, 167), (159, 158, 156, 157), (164, 166, 156, 158, 160, 162), (161, 160, 158, 159), (163, 162, 160, 161), (165, 164, 162, 163), (167, 166, 164, 165)])
_uv = me_plane_002.uv_layers.new(name='UVMap')
_uv.uv.foreach_set('vector', [0.7933, 0.7867, 0.4956, 0.7867, 0.5701, 0.2285, 0.7189, 0.2285, 0.7189, 0.9728, 0.5701, 0.9728, 0.4956, 0.7867, 0.7933, 0.7867, 0.5067, 0.7988, 0.5811, 0.248, 0.7151, 0.248, 0.7895, 0.7988, 0.5811, 0.9774, 0.5067, 0.7988, 0.7895, 0.7988, 0.7151, 0.9774, 0.7996, 0.0, 1.0, 0.0, 1.0, 0.1079, 0.7996, 0.1079, 1.0, 0.0, 1.0, 0.5609, 0.8925, 0.5609, 0.8925, 0.0, 0.7828, 0.5612, 0.7828, 0.0, 0.8904, 0.0, 0.8904, 0.5612, 1.0, 0.218, 0.7996, 0.218, 0.7996, 0.1101, 1.0, 0.1101, 0.9987, 0.2153, 0.8052, 0.218, 0.8038, 0.1176, 0.9972, 0.1148, 0.7828, 0.5545, 0.7828, 0.001268, 0.8828, 0.001267, 0.8828, 0.5545, 1.0, 0.0009524, 1.0, 0.5538, 0.9, 0.5538, 0.9, 0.0009554, 0.8052, 8.586e-10, 0.9987, 0.002764, 0.9972, 0.1032, 0.8038, 0.1005, 0.9926, 0.2158, 0.8586, 0.2158, 0.8586, 0.1154, 0.9926, 0.1154, 0.9926, 0.0, 0.9926, 0.1005, 0.8586, 0.1005, 0.8586, 1.788e-07, 1.0, 0.2158, 0.8512, 0.2158, 0.8512, 0.1079, 1.0, 0.1079, 1.0, 0.0, 1.0, 0.1079, 0.8512, 0.1079, 0.8512, 0.0, 0.9926, 0.1154, 0.8586, 0.1154, 0.8512, 0.1079, 1.0, 0.1079, 0.8904, 0.0, 0.9, 0.0009554, 0.9, 0.5538, 0.8904, 0.5612, 0.7996, 0.1101, 0.8038, 0.1005, 0.9972, 0.1032, 1.0, 0.1101, 0.9926, 0.1005, 1.0, 0.1079, 0.8512, 0.1079, 0.8586, 0.1005, 1.0, 0.1079, 0.9972, 0.1148, 0.8038, 0.1176, 0.7996, 0.1079, 0.8925, 0.5609, 0.8828, 0.5545, 0.8828, 0.001267, 0.8925, 0.0, 0.1289, 0.007812, 0.1289, 0.5, 0.1055, 0.4961, 0.1055, 0.007812, 0.1055, 0.007812, 0.1055, 0.4961, 0.07812, 0.4922, 0.07812, 0.003906, 0.07812, 0.003906, 0.07812, 0.4922, 0.05078, 0.4922, 0.05078, 0.0, 0.05078, 0.0, 0.05078, 0.4922, 0.02734, 0.4922, 0.02734, 0.003906, 0.2461, 0.2305, 0.2227, 0.2461, 0.1992, 0.2305, 0.1992, 0.207, 0.2227, 0.1914, 0.2461, 0.207, 0.02734, 0.003906, 0.02734, 0.4922, 0.0, 0.4961, 0.0, 0.007812, 0.1562, 0.007812, 0.1562, 0.4961, 0.1289, 0.5, 0.1289, 0.007812, 0.1797, 0.2461, 0.1562, 0.2305, 0.1562, 0.207, 0.1797, 0.1914, 0.1992, 0.207, 0.1992, 0.2305, 0.2891, 0.1914, 0.2891, 0.003906, 0.3086, 0.003906, 0.3086, 0.1914, 0.3086, 0.1914, 0.3086, 0.003906, 0.3281, 0.0, 0.3281, 0.1914, 0.3281, 0.1914, 0.3281, 0.0, 0.3477, 0.0, 0.3477, 0.1875, 0.3477, 0.1875, 0.3477, 0.0, 0.3672, 0.0, 0.3672, 0.1914, 0.2461, 0.2227, 0.2461, 0.2031, 0.2617, 0.1914, 0.2773, 0.2031, 0.2773, 0.2227, 0.2617, 0.2305, 0.3672, 0.1914, 0.3672, 0.0, 0.3867, 0.003906, 0.3867, 0.1914, 0.2695, 0.1914, 0.2695, 0.003906, 0.2891, 0.003906, 0.2891, 0.1914, 0.2266, 0.2461, 0.2461, 0.2539, 0.2461, 0.2734, 0.2266, 0.2812, 0.2109, 0.2734, 0.2109, 0.2539, 0.1758, 0.1914, 0.1758, 0.003906, 0.1953, 0.003906, 0.1953, 0.1914, 0.1953, 0.1914, 0.1953, 0.003906, 0.2148, 0.0, 0.2148, 0.1914, 0.2148, 0.1914, 0.2148, 0.0, 0.2305, 0.0, 0.2305, 0.1875, 0.2305, 0.1875, 0.2305, 0.0, 0.25, 0.0, 0.25, 0.1914, 0.2461, 0.2422, 0.2617, 0.2305, 0.2773, 0.2422, 0.2773, 0.2578, 0.2617, 0.2695, 0.2461, 0.2578, 0.25, 0.1914, 0.25, 0.0, 0.2695, 0.003906, 0.2695, 0.1914, 0.1562, 0.1914, 0.1562, 0.003906, 0.1758, 0.003906, 0.1758, 0.1914, 0.1953, 0.2461, 0.2109, 0.2539, 0.2109, 0.2734, 0.1953, 0.2812, 0.1797, 0.2734, 0.1797, 0.2539, 0.1953, 0.2461, 0.2109, 0.2539, 0.2109, 0.2734, 0.1953, 0.2812, 0.1797, 0.2734, 0.1797, 0.2539, 0.1562, 0.1914, 0.1562, 0.003906, 0.1758, 0.003906, 0.1758, 0.1914, 0.25, 0.1914, 0.25, 0.0, 0.2695, 0.003906, 0.2695, 0.1914, 0.2461, 0.2422, 0.2617, 0.2305, 0.2773, 0.2422, 0.2773, 0.2578, 0.2617, 0.2695, 0.2461, 0.2578, 0.2305, 0.1875, 0.2305, 0.0, 0.25, 0.0, 0.25, 0.1914, 0.2148, 0.1914, 0.2148, 0.0, 0.2305, 0.0, 0.2305, 0.1875, 0.1953, 0.1914, 0.1953, 0.003906, 0.2148, 0.0, 0.2148, 0.1914, 0.1758, 0.1914, 0.1758, 0.003906, 0.1953, 0.003906, 0.1953, 0.1914, 0.2266, 0.2461, 0.2461, 0.2539, 0.2461, 0.2734, 0.2266, 0.2812, 0.2109, 0.2734, 0.2109, 0.2539, 0.2695, 0.1914, 0.2695, 0.003906, 0.2891, 0.003906, 0.2891, 0.1914, 0.3672, 0.1914, 0.3672, 0.0, 0.3867, 0.003906, 0.3867, 0.1914, 0.2461, 0.2227, 0.2461, 0.2031, 0.2617, 0.1914, 0.2773, 0.2031, 0.2773, 0.2227, 0.2617, 0.2305, 0.3477, 0.1875, 0.3477, 0.0, 0.3672, 0.0, 0.3672, 0.1914, 0.3281, 0.1914, 0.3281, 0.0, 0.3477, 0.0, 0.3477, 0.1875, 0.3086, 0.1914, 0.3086, 0.003906, 0.3281, 0.0, 0.3281, 0.1914, 0.2891, 0.1914, 0.2891, 0.003906, 0.3086, 0.003906, 0.3086, 0.1914, 0.1797, 0.2461, 0.1562, 0.2305, 0.1562, 0.207, 0.1797, 0.1914, 0.1992, 0.207, 0.1992, 0.2305, 0.1562, 0.007812, 0.1562, 0.4961, 0.1289, 0.5, 0.1289, 0.007812, 0.02734, 0.003906, 0.02734, 0.4922, 0.0, 0.4961, 0.0, 0.007812, 0.2461, 0.2305, 0.2227, 0.2461, 0.1992, 0.2305, 0.1992, 0.207, 0.2227, 0.1914, 0.2461, 0.207, 0.05078, 0.0, 0.05078, 0.4922, 0.02734, 0.4922, 0.02734, 0.003906, 0.07812, 0.003906, 0.07812, 0.4922, 0.05078, 0.4922, 0.05078, 0.0, 0.1055, 0.007812, 0.1055, 0.4961, 0.07812, 0.4922, 0.07812, 0.003906, 0.1289, 0.007812, 0.1289, 0.5, 0.1055, 0.4961, 0.1055, 0.007812, 0.1289, 0.007812, 0.1289, 0.5, 0.1055, 0.4961, 0.1055, 0.007812, 0.1055, 0.007812, 0.1055, 0.4961, 0.07812, 0.4922, 0.07812, 0.003906, 0.07812, 0.003906, 0.07812, 0.4922, 0.05078, 0.4922, 0.05078, 0.0, 0.05078, 0.0, 0.05078, 0.4922, 0.02734, 0.4922, 0.02734, 0.003906, 0.2461, 0.2305, 0.2227, 0.2461, 0.1992, 0.2305, 0.1992, 0.207, 0.2227, 0.1914, 0.2461, 0.207, 0.02734, 0.003906, 0.02734, 0.4922, 0.0, 0.4961, 0.0, 0.007812, 0.1562, 0.007812, 0.1562, 0.4961, 0.1289, 0.5, 0.1289, 0.007812, 0.1797, 0.2461, 0.1562, 0.2305, 0.1562, 0.207, 0.1797, 0.1914, 0.1992, 0.207, 0.1992, 0.2305, 0.2891, 0.1914, 0.2891, 0.003906, 0.3086, 0.003906, 0.3086, 0.1914, 0.3086, 0.1914, 0.3086, 0.003906, 0.3281, 0.0, 0.3281, 0.1914, 0.3281, 0.1914, 0.3281, 0.0, 0.3477, 0.0, 0.3477, 0.1875, 0.3477, 0.1875, 0.3477, 0.0, 0.3672, 0.0, 0.3672, 0.1914, 0.2461, 0.2227, 0.2461, 0.2031, 0.2617, 0.1914, 0.2773, 0.2031, 0.2773, 0.2227, 0.2617, 0.2305, 0.3672, 0.1914, 0.3672, 0.0, 0.3867, 0.003906, 0.3867, 0.1914, 0.2695, 0.1914, 0.2695, 0.003906, 0.2891, 0.003906, 0.2891, 0.1914, 0.2266, 0.2461, 0.2461, 0.2539, 0.2461, 0.2734, 0.2266, 0.2812, 0.2109, 0.2734, 0.2109, 0.2539, 0.1758, 0.1914, 0.1758, 0.003906, 0.1953, 0.003906, 0.1953, 0.1914, 0.1953, 0.1914, 0.1953, 0.003906, 0.2148, 0.0, 0.2148, 0.1914, 0.2148, 0.1914, 0.2148, 0.0, 0.2305, 0.0, 0.2305, 0.1875, 0.2305, 0.1875, 0.2305, 0.0, 0.25, 0.0, 0.25, 0.1914, 0.2461, 0.2422, 0.2617, 0.2305, 0.2773, 0.2422, 0.2773, 0.2578, 0.2617, 0.2695, 0.2461, 0.2578, 0.25, 0.1914, 0.25, 0.0, 0.2695, 0.003906, 0.2695, 0.1914, 0.1562, 0.1914, 0.1562, 0.003906, 0.1758, 0.003906, 0.1758, 0.1914, 0.1953, 0.2461, 0.2109, 0.2539, 0.2109, 0.2734, 0.1953, 0.2812, 0.1797, 0.2734, 0.1797, 0.2539, 0.1953, 0.2461, 0.2109, 0.2539, 0.2109, 0.2734, 0.1953, 0.2812, 0.1797, 0.2734, 0.1797, 0.2539, 0.1562, 0.1914, 0.1562, 0.003906, 0.1758, 0.003906, 0.1758, 0.1914, 0.25, 0.1914, 0.25, 0.0, 0.2695, 0.003906, 0.2695, 0.1914, 0.2461, 0.2422, 0.2617, 0.2305, 0.2773, 0.2422, 0.2773, 0.2578, 0.2617, 0.2695, 0.2461, 0.2578, 0.2305, 0.1875, 0.2305, 0.0, 0.25, 0.0, 0.25, 0.1914, 0.2148, 0.1914, 0.2148, 0.0, 0.2305, 0.0, 0.2305, 0.1875, 0.1953, 0.1914, 0.1953, 0.003906, 0.2148, 0.0, 0.2148, 0.1914, 0.1758, 0.1914, 0.1758, 0.003906, 0.1953, 0.003906, 0.1953, 0.1914, 0.2266, 0.2461, 0.2461, 0.2539, 0.2461, 0.2734, 0.2266, 0.2812, 0.2109, 0.2734, 0.2109, 0.2539, 0.2695, 0.1914, 0.2695, 0.003906, 0.2891, 0.003906, 0.2891, 0.1914, 0.3672, 0.1914, 0.3672, 0.0, 0.3867, 0.003906, 0.3867, 0.1914, 0.2461, 0.2227, 0.2461, 0.2031, 0.2617, 0.1914, 0.2773, 0.2031, 0.2773, 0.2227, 0.2617, 0.2305, 0.3477, 0.1875, 0.3477, 0.0, 0.3672, 0.0, 0.3672, 0.1914, 0.3281, 0.1914, 0.3281, 0.0, 0.3477, 0.0, 0.3477, 0.1875, 0.3086, 0.1914, 0.3086, 0.003906, 0.3281, 0.0, 0.3281, 0.1914, 0.2891, 0.1914, 0.2891, 0.003906, 0.3086, 0.003906, 0.3086, 0.1914, 0.1797, 0.2461, 0.1562, 0.2305, 0.1562, 0.207, 0.1797, 0.1914, 0.1992, 0.207, 0.1992, 0.2305, 0.1562, 0.007812, 0.1562, 0.4961, 0.1289, 0.5, 0.1289, 0.007812, 0.02734, 0.003906, 0.02734, 0.4922, 0.0, 0.4961, 0.0, 0.007812, 0.2461, 0.2305, 0.2227, 0.2461, 0.1992, 0.2305, 0.1992, 0.207, 0.2227, 0.1914, 0.2461, 0.207, 0.05078, 0.0, 0.05078, 0.4922, 0.02734, 0.4922, 0.02734, 0.003906, 0.07812, 0.003906, 0.07812, 0.4922, 0.05078, 0.4922, 0.05078, 0.0, 0.1055, 0.007812, 0.1055, 0.4961, 0.07812, 0.4922, 0.07812, 0.003906, 0.1289, 0.007812, 0.1289, 0.5, 0.1055, 0.4961, 0.1055, 0.007812])
me_plane_002.materials.append(mat_material_002)
me_plane_002.use_remesh_fix_poles = True
me_plane_002.use_remesh_preserve_attributes = False
me_plane_002.use_mirror_vertex_groups = False
me_plane_002.update()
me_plane_003 = bpy.data.meshes.new('Plane.003')
me_plane_003.from_pydata([(-1.0, -0.2, 0.0), (1.0, -0.2, 0.0), (-1.0, 0.2, 0.0), (1.0, 0.2, 0.0), (-0.5, -0.4, 0.0), (-0.5, 0.4, 0.0), (-0.98, 0.18, 0.02), (-0.98, -0.18, 0.02), (-0.5, -0.38, 0.02), (0.98, -0.18, 0.02), (0.98, 0.18, 0.02), (-0.5, 0.38, 0.02), (-1.0, -0.2, 0.29), (1.0, -0.2, 0.29), (-0.5, -0.4, 0.29), (-1.0, 0.2, 0.29), (1.0, 0.2, 0.29), (-0.5, 0.4, 0.29), (-0.98, -0.18, 0.29), (-0.5, -0.38, 0.29), (0.98, -0.18, 0.29), (-0.98, 0.18, 0.29), (0.98, 0.18, 0.29), (-0.5, 0.38, 0.29), (-0.15, -0.3972, 0.145), (-0.3777, -0.4252, 0.145), (-0.1483, -0.403, 0.1554), (-0.376, -0.431, 0.1554), (-0.1449, -0.4148, 0.1554), (-0.3727, -0.4428, 0.1554), (-0.1433, -0.4206, 0.145), (-0.371, -0.4486, 0.145), (-0.1449, -0.4148, 0.1346), (-0.3727, -0.4428, 0.1346), (-0.1483, -0.403, 0.1346), (-0.376, -0.431, 0.1346), (-0.3498, -0.3774, 0.145), (-0.3288, -0.4628, 0.145), (-0.3454, -0.3768, 0.1528), (-0.3244, -0.4622, 0.1528), (-0.3366, -0.3755, 0.1528), (-0.3156, -0.4609, 0.1528), (-0.3322, -0.3749, 0.145), (-0.3112, -0.4603, 0.145), (-0.3366, -0.3755, 0.1372), (-0.3156, -0.4609, 0.1372), (-0.3454, -0.3768, 0.1372), (-0.3244, -0.4622, 0.1372), (-0.2146, -0.3604, 0.145), (-0.1936, -0.4458, 0.145), (-0.2102, -0.3598, 0.1528), (-0.1892, -0.4452, 0.1528), (-0.2014, -0.3585, 0.1528), (-0.1804, -0.4439, 0.1528), (-0.197, -0.3579, 0.145), (-0.176, -0.4433, 0.145), (-0.2014, -0.3585, 0.1372), (-0.1804, -0.4439, 0.1372), (-0.2102, -0.3598, 0.1372), (-0.1892, -0.4452, 0.1372), (0.7108, -0.3261, 0.1372), (0.6898, -0.2407, 0.1372), (0.7196, -0.3249, 0.1372), (0.6986, -0.2395, 0.1372), (0.724, -0.3242, 0.145), (0.703, -0.2388, 0.145), (0.7196, -0.3249, 0.1528), (0.6986, -0.2395, 0.1528), (0.7108, -0.3261, 0.1528), (0.6898, -0.2407, 0.1528), (0.7064, -0.3267, 0.145), (0.6854, -0.2413, 0.145), (0.5756, -0.3431, 0.1372), (0.5546, -0.2577, 0.1372), (0.5844, -0.3419, 0.1372), (0.5634, -0.2565, 0.1372), (0.5888, -0.3412, 0.145), (0.5678, -0.2558, 0.145), (0.5844, -0.3419, 0.1528), (0.5634, -0.2565, 0.1528), (0.5756, -0.3431, 0.1528), (0.5546, -0.2577, 0.1528), (0.5712, -0.3437, 0.145), (0.5502, -0.2583, 0.145), (0.524, -0.312, 0.1346), (0.7517, -0.284, 0.1346), (0.5273, -0.3237, 0.1346), (0.7551, -0.2957, 0.1346), (0.529, -0.3296, 0.145), (0.7567, -0.3016, 0.145), (0.5273, -0.3237, 0.1554), (0.7551, -0.2957, 0.1554), (0.524, -0.312, 0.1554), (0.7517, -0.284, 0.1554), (0.5223, -0.3061, 0.145), (0.75, -0.2781, 0.145), (-0.15, 0.3966, 0.145), (-0.3777, 0.4246, 0.145), (-0.1483, 0.4025, 0.1346), (-0.376, 0.4305, 0.1346), (-0.1449, 0.4142, 0.1346), (-0.3727, 0.4422, 0.1346), (-0.1433, 0.4201, 0.145), (-0.371, 0.4481, 0.145), (-0.1449, 0.4142, 0.1554), (-0.3727, 0.4422, 0.1554), (-0.1483, 0.4025, 0.1554), (-0.376, 0.4305, 0.1554), (-0.3498, 0.3769, 0.145), (-0.3288, 0.4623, 0.145), (-0.3454, 0.3762, 0.1372), (-0.3244, 0.4616, 0.1372), (-0.3366, 0.375, 0.1372), (-0.3156, 0.4604, 0.1372), (-0.3322, 0.3744, 0.145), (-0.3112, 0.4598, 0.145), (-0.3366, 0.375, 0.1528), (-0.3156, 0.4604, 0.1528), (-0.3454, 0.3762, 0.1528), (-0.3244, 0.4616, 0.1528), (-0.2146, 0.3599, 0.145), (-0.1936, 0.4453, 0.145), (-0.2102, 0.3592, 0.1372), (-0.1892, 0.4446, 0.1372), (-0.2014, 0.358, 0.1372), (-0.1804, 0.4434, 0.1372), (-0.197, 0.3574, 0.145), (-0.176, 0.4428, 0.145), (-0.2014, 0.358, 0.1528), (-0.1804, 0.4434, 0.1528), (-0.2102, 0.3592, 0.1528), (-0.1892, 0.4446, 0.1528), (0.7108, 0.3261, 0.1528), (0.6898, 0.2407, 0.1528), (0.7196, 0.3248, 0.1528), (0.6986, 0.2394, 0.1528), (0.724, 0.3242, 0.145), (0.703, 0.2388, 0.145), (0.7196, 0.3248, 0.1372), (0.6986, 0.2394, 0.1372), (0.7108, 0.3261, 0.1372), (0.6898, 0.2407, 0.1372), (0.7064, 0.3267, 0.145), (0.6854, 0.2413, 0.145), (0.5756, 0.3431, 0.1528), (0.5546, 0.2577, 0.1528), (0.5844, 0.3418, 0.1528), (0.5634, 0.2564, 0.1528), (0.5888, 0.3412, 0.145), (0.5678, 0.2558, 0.145), (0.5844, 0.3418, 0.1372), (0.5634, 0.2564, 0.1372), (0.5756, 0.3431, 0.1372), (0.5546, 0.2577, 0.1372), (0.5712, 0.3437, 0.145), (0.5502, 0.2583, 0.145), (0.524, 0.3119, 0.1554), (0.7517, 0.2839, 0.1554), (0.5273, 0.3237, 0.1554), (0.7551, 0.2957, 0.1554), (0.529, 0.3295, 0.145), (0.7567, 0.3015, 0.145), (0.5273, 0.3237, 0.1346), (0.7551, 0.2957, 0.1346), (0.524, 0.3119, 0.1346), (0.7517, 0.2839, 0.1346), (0.5223, 0.3061, 0.145), (0.75, 0.2781, 0.145), (-1.0, -0.575, 0.1438), (1.0, -0.575, 0.1438), (-1.0, -0.2922, 0.4267), (1.0, -0.2922, 0.4267), (-0.5, -0.7164, 0.002396), (-0.5, -0.1507, 0.5681), (-1.0, -0.3063, 0.4408), (-1.0, -0.5891, 0.158), (-0.5, -0.7306, 0.01654), (1.0, -0.5891, 0.158), (1.0, -0.3063, 0.4408), (-0.5, -0.1649, 0.5822)], [], [(4, 5, 3, 1), (0, 2, 5, 4), (8, 9, 10, 11), (7, 8, 11, 6), (0, 4, 14, 12), (4, 1, 13, 14), (3, 5, 17, 16), (5, 2, 15, 17), (8, 7, 18, 19), (9, 8, 19, 20), (11, 10, 22, 23), (6, 11, 23, 21), (10, 9, 20, 22), (6, 21, 18, 7), (2, 0, 12, 15), (3, 16, 13, 1), (22, 20, 13, 16), (17, 23, 22, 16), (15, 21, 23, 17), (21, 15, 12, 18), (14, 19, 18, 12), (13, 20, 19, 14), (24, 25, 27, 26), (26, 27, 29, 28), (28, 29, 31, 30), (30, 31, 33, 32), (27, 25, 35, 33, 31, 29), (32, 33, 35, 34), (34, 35, 25, 24), (24, 26, 28, 30, 32, 34), (36, 37, 39, 38), (38, 39, 41, 40), (40, 41, 43, 42), (42, 43, 45, 44), (39, 37, 47, 45, 43, 41), (44, 45, 47, 46), (46, 47, 37, 36), (36, 38, 40, 42, 44, 46), (48, 49, 51, 50), (50, 51, 53, 52), (52, 53, 55, 54), (54, 55, 57, 56), (51, 49, 59, 57, 55, 53), (56, 57, 59, 58), (58, 59, 49, 48), (48, 50, 52, 54, 56, 58), (71, 69, 67, 65, 63, 61), (61, 60, 70, 71), (63, 62, 60, 61), (68, 70, 60, 62, 64, 66), (65, 64, 62, 63), (67, 66, 64, 65), (69, 68, 66, 67), (71, 70, 68, 69), (83, 81, 79, 77, 75, 73), (73, 72, 82, 83), (75, 74, 72, 73), (80, 82, 72, 74, 76, 78), (77, 76, 74, 75), (79, 78, 76, 77), (81, 80, 78, 79), (83, 82, 80, 81), (95, 93, 91, 89, 87, 85), (85, 84, 94, 95), (87, 86, 84, 85), (92, 94, 84, 86, 88, 90), (89, 88, 86, 87), (91, 90, 88, 89), (93, 92, 90, 91), (95, 94, 92, 93), (96, 97, 99, 98), (98, 99, 101, 100), (100, 101, 103, 102), (102, 103, 105, 104), (99, 97, 107, 105, 103, 101), (104, 105, 107, 106), (106, 107, 97, 96), (96, 98, 100, 102, 104, 106), (108, 109, 111, 110), (110, 111, 113, 112), (112, 113, 115, 114), (114, 115, 117, 116), (111, 109, 119, 117, 115, 113), (116, 117, 119, 118), (118, 119, 109, 108), (108, 110, 112, 114, 116, 118), (120, 121, 123, 122), (122, 123, 125, 124), (124, 125, 127, 126), (126, 127, 129, 128), (123, 121, 131, 129, 127, 125), (128, 129, 131, 130), (130, 131, 121, 120), (120, 122, 124, 126, 128, 130), (143, 141, 139, 137, 135, 133), (133, 132, 142, 143), (135, 134, 132, 133), (140, 142, 132, 134, 136, 138), (137, 136, 134, 135), (139, 138, 136, 137), (141, 140, 138, 139), (143, 142, 140, 141), (155, 153, 151, 149, 147, 145), (145, 144, 154, 155), (147, 146, 144, 145), (152, 154, 144, 146, 148, 150), (149, 148, 146, 147), (151, 150, 148, 149), (153, 152, 150, 151), (155, 154, 152, 153), (167, 165, 163, 161, 159, 157), (157, 156, 166, 167), (159, 158, 156, 157), (164, 166, 156, 158, 160, 162), (161, 160, 158, 159), (163, 162, 160, 161), (165, 164, 162, 163), (167, 166, 164, 165), (172, 169, 171, 173), (168, 172, 173, 170), (176, 179, 178, 177), (175, 174, 179, 176), (172, 168, 175, 176), (171, 169, 177, 178), (168, 170, 174, 175), (173, 171, 178, 179), (170, 173, 179, 174), (169, 172, 176, 177)])
me_plane_003.polygons.foreach_set('material_index', [1, 1, 1, 1, 1, 1, 1, 1, 1, 1, 1, 1, 1, 1, 1, 1, 1, 1, 1, 1, 1, 1, 1, 1, 1, 1, 1, 1, 1, 1, 1, 1, 1, 1, 1, 1, 1, 1, 1, 1, 1, 1, 1, 1, 1, 1, 1, 1, 1, 1, 1, 1, 1, 1, 1, 1, 1, 1, 1, 1, 1, 1, 1, 1, 1, 1, 1, 1, 1, 1, 1, 1, 1, 1, 1, 1, 1, 1, 1, 1, 1, 1, 1, 1, 1, 1, 1, 1, 1, 1, 1, 1, 1, 1, 1, 1, 1, 1, 1, 1, 1, 1, 1, 1, 1, 1, 1, 1, 1, 1, 1, 1, 1, 1, 1, 1, 1, 1, 1, 1, 1, 1, 1, 1, 1, 1, 1, 1])
_uv = me_plane_003.uv_layers.new(name='UVMap')
_uv.uv.foreach_set('vector', [0.7894, 0.7828, 0.4917, 0.7828, 0.5662, 0.2246, 0.715, 0.2246, 0.715, 0.9688, 0.5662, 0.9688, 0.4917, 0.7828, 0.7894, 0.7828, 0.5028, 0.7871, 0.5772, 0.2363, 0.7112, 0.2363, 0.7856, 0.7871, 0.5772, 0.9657, 0.5028, 0.7871, 0.7856, 0.7871, 0.7112, 0.9657, 0.7996, 0.0, 1.0, 0.0, 1.0, 0.1079, 0.7996, 0.1079, 1.0, 0.0, 1.0, 0.5609, 0.8925, 0.5609, 0.8925, 0.0, 0.7828, 0.5612, 0.7828, 0.0, 0.8904, 0.0, 0.8904, 0.5612, 1.0, 0.218, 0.7996, 0.218, 0.7996, 0.1101, 1.0, 0.1101, 0.9987, 0.2153, 0.8052, 0.218, 0.8038, 0.1176, 0.9972, 0.1148, 0.7828, 0.5545, 0.7828, 0.001268, 0.8828, 0.001267, 0.8828, 0.5545, 1.0, 0.0009524, 1.0, 0.5538, 0.9, 0.5538, 0.9, 0.0009554, 0.8052, 8.586e-10, 0.9987, 0.002764, 0.9972, 0.1032, 0.8038, 0.1005, 0.9926, 0.2158, 0.8586, 0.2158, 0.8586, 0.1154, 0.9926, 0.1154, 0.9926, 0.0, 0.9926, 0.1005, 0.8586, 0.1005, 0.8586, 1.788e-07, 1.0, 0.2158, 0.8512, 0.2158, 0.8512, 0.1079, 1.0, 0.1079, 1.0, 0.0, 1.0, 0.1079, 0.8512, 0.1079, 0.8512, 0.0, 0.9926, 0.1154, 0.8586, 0.1154, 0.8512, 0.1079, 1.0, 0.1079, 0.8904, 0.0, 0.9, 0.0009554, 0.9, 0.5538, 0.8904, 0.5612, 0.7996, 0.1101, 0.8038, 0.1005, 0.9972, 0.1032, 1.0, 0.1101, 0.9926, 0.1005, 1.0, 0.1079, 0.8512, 0.1079, 0.8586, 0.1005, 1.0, 0.1079, 0.9972, 0.1148, 0.8038, 0.1176, 0.7996, 0.1079, 0.8925, 0.5609, 0.8828, 0.5545, 0.8828, 0.001267, 0.8925, 0.0, 0.1289, 0.007812, 0.1289, 0.5, 0.1055, 0.4961, 0.1055, 0.007812, 0.1055, 0.007812, 0.1055, 0.4961, 0.07812, 0.4922, 0.07812, 0.003906, 0.07812, 0.003906, 0.07812, 0.4922, 0.05078, 0.4922, 0.05078, 0.0, 0.05078, 0.0, 0.05078, 0.4922, 0.02734, 0.4922, 0.02734, 0.003906, 0.2461, 0.2305, 0.2227, 0.2461, 0.1992, 0.2305, 0.1992, 0.207, 0.2227, 0.1914, 0.2461, 0.207, 0.02734, 0.003906, 0.02734, 0.4922, 0.0, 0.4961, 0.0, 0.007812, 0.1562, 0.007812, 0.1562, 0.4961, 0.1289, 0.5, 0.1289, 0.007812, 0.1797, 0.2461, 0.1562, 0.2305, 0.1562, 0.207, 0.1797, 0.1914, 0.1992, 0.207, 0.1992, 0.2305, 0.2891, 0.1914, 0.2891, 0.003906, 0.3086, 0.003906, 0.3086, 0.1914, 0.3086, 0.1914, 0.3086, 0.003906, 0.3281, 0.0, 0.3281, 0.1914, 0.3281, 0.1914, 0.3281, 0.0, 0.3477, 0.0, 0.3477, 0.1875, 0.3477, 0.1875, 0.3477, 0.0, 0.3672, 0.0, 0.3672, 0.1914, 0.2461, 0.2227, 0.2461, 0.2031, 0.2617, 0.1914, 0.2773, 0.2031, 0.2773, 0.2227, 0.2617, 0.2305, 0.3672, 0.1914, 0.3672, 0.0, 0.3867, 0.003906, 0.3867, 0.1914, 0.2695, 0.1914, 0.2695, 0.003906, 0.2891, 0.003906, 0.2891, 0.1914, 0.2266, 0.2461, 0.2461, 0.2539, 0.2461, 0.2734, 0.2266, 0.2812, 0.2109, 0.2734, 0.2109, 0.2539, 0.1758, 0.1914, 0.1758, 0.003906, 0.1953, 0.003906, 0.1953, 0.1914, 0.1953, 0.1914, 0.1953, 0.003906, 0.2148, 0.0, 0.2148, 0.1914, 0.2148, 0.1914, 0.2148, 0.0, 0.2305, 0.0, 0.2305, 0.1875, 0.2305, 0.1875, 0.2305, 0.0, 0.25, 0.0, 0.25, 0.1914, 0.2461, 0.2422, 0.2617, 0.2305, 0.2773, 0.2422, 0.2773, 0.2578, 0.2617, 0.2695, 0.2461, 0.2578, 0.25, 0.1914, 0.25, 0.0, 0.2695, 0.003906, 0.2695, 0.1914, 0.1562, 0.1914, 0.1562, 0.003906, 0.1758, 0.003906, 0.1758, 0.1914, 0.1953, 0.2461, 0.2109, 0.2539, 0.2109, 0.2734, 0.1953, 0.2812, 0.1797, 0.2734, 0.1797, 0.2539, 0.1953, 0.2461, 0.2109, 0.2539, 0.2109, 0.2734, 0.1953, 0.2812, 0.1797, 0.2734, 0.1797, 0.2539, 0.1562, 0.1914, 0.1562, 0.003906, 0.1758, 0.003906, 0.1758, 0.1914, 0.25, 0.1914, 0.25, 0.0, 0.2695, 0.003906, 0.2695, 0.1914, 0.2461, 0.2422, 0.2617, 0.2305, 0.2773, 0.2422, 0.2773, 0.2578, 0.2617, 0.2695, 0.2461, 0.2578, 0.2305, 0.1875, 0.2305, 0.0, 0.25, 0.0, 0.25, 0.1914, 0.2148, 0.1914, 0.2148, 0.0, 0.2305, 0.0, 0.2305, 0.1875, 0.1953, 0.1914, 0.1953, 0.003906, 0.2148, 0.0, 0.2148, 0.1914, 0.1758, 0.1914, 0.1758, 0.003906, 0.1953, 0.003906, 0.1953, 0.1914, 0.2266, 0.2461, 0.2461, 0.2539, 0.2461, 0.2734, 0.2266, 0.2812, 0.2109, 0.2734, 0.2109, 0.2539, 0.2695, 0.1914, 0.2695, 0.003906, 0.2891, 0.003906, 0.2891, 0.1914, 0.3672, 0.1914, 0.3672, 0.0, 0.3867, 0.003906, 0.3867, 0.1914, 0.2461, 0.2227, 0.2461, 0.2031, 0.2617, 0.1914, 0.2773, 0.2031, 0.2773, 0.2227, 0.2617, 0.2305, 0.3477, 0.1875, 0.3477, 0.0, 0.3672, 0.0, 0.3672, 0.1914, 0.3281, 0.1914, 0.3281, 0.0, 0.3477, 0.0, 0.3477, 0.1875, 0.3086, 0.1914, 0.3086, 0.003906, 0.3281, 0.0, 0.3281, 0.1914, 0.2891, 0.1914, 0.2891, 0.003906, 0.3086, 0.003906, 0.3086, 0.1914, 0.1797, 0.2461, 0.1562, 0.2305, 0.1562, 0.207, 0.1797, 0.1914, 0.1992, 0.207, 0.1992, 0.2305, 0.1562, 0.007812, 0.1562, 0.4961, 0.1289, 0.5, 0.1289, 0.007812, 0.02734, 0.003906, 0.02734, 0.4922, 0.0, 0.4961, 0.0, 0.007812, 0.2461, 0.2305, 0.2227, 0.2461, 0.1992, 0.2305, 0.1992, 0.207, 0.2227, 0.1914, 0.2461, 0.207, 0.05078, 0.0, 0.05078, 0.4922, 0.02734, 0.4922, 0.02734, 0.003906, 0.07812, 0.003906, 0.07812, 0.4922, 0.05078, 0.4922, 0.05078, 0.0, 0.1055, 0.007812, 0.1055, 0.4961, 0.07812, 0.4922, 0.07812, 0.003906, 0.1289, 0.007812, 0.1289, 0.5, 0.1055, 0.4961, 0.1055, 0.007812, 0.1289, 0.007812, 0.1289, 0.5, 0.1055, 0.4961, 0.1055, 0.007812, 0.1055, 0.007812, 0.1055, 0.4961, 0.07812, 0.4922, 0.07812, 0.003906, 0.07812, 0.003906, 0.07812, 0.4922, 0.05078, 0.4922, 0.05078, 0.0, 0.05078, 0.0, 0.05078, 0.4922, 0.02734, 0.4922, 0.02734, 0.003906, 0.2461, 0.2305, 0.2227, 0.2461, 0.1992, 0.2305, 0.1992, 0.207, 0.2227, 0.1914, 0.2461, 0.207, 0.02734, 0.003906, 0.02734, 0.4922, 0.0, 0.4961, 0.0, 0.007812, 0.1562, 0.007812, 0.1562, 0.4961, 0.1289, 0.5, 0.1289, 0.007812, 0.1797, 0.2461, 0.1562, 0.2305, 0.1562, 0.207, 0.1797, 0.1914, 0.1992, 0.207, 0.1992, 0.2305, 0.2891, 0.1914, 0.2891, 0.003906, 0.3086, 0.003906, 0.3086, 0.1914, 0.3086, 0.1914, 0.3086, 0.003906, 0.3281, 0.0, 0.3281, 0.1914, 0.3281, 0.1914, 0.3281, 0.0, 0.3477, 0.0, 0.3477, 0.1875, 0.3477, 0.1875, 0.3477, 0.0, 0.3672, 0.0, 0.3672, 0.1914, 0.2461, 0.2227, 0.2461, 0.2031, 0.2617, 0.1914, 0.2773, 0.2031, 0.2773, 0.2227, 0.2617, 0.2305, 0.3672, 0.1914, 0.3672, 0.0, 0.3867, 0.003906, 0.3867, 0.1914, 0.2695, 0.1914, 0.2695, 0.003906, 0.2891, 0.003906, 0.2891, 0.1914, 0.2266, 0.2461, 0.2461, 0.2539, 0.2461, 0.2734, 0.2266, 0.2812, 0.2109, 0.2734, 0.2109, 0.2539, 0.1758, 0.1914, 0.1758, 0.003906, 0.1953, 0.003906, 0.1953, 0.1914, 0.1953, 0.1914, 0.1953, 0.003906, 0.2148, 0.0, 0.2148, 0.1914, 0.2148, 0.1914, 0.2148, 0.0, 0.2305, 0.0, 0.2305, 0.1875, 0.2305, 0.1875, 0.2305, 0.0, 0.25, 0.0, 0.25, 0.1914, 0.2461, 0.2422, 0.2617, 0.2305, 0.2773, 0.2422, 0.2773, 0.2578, 0.2617, 0.2695, 0.2461, 0.2578, 0.25, 0.1914, 0.25, 0.0, 0.2695, 0.003906, 0.2695, 0.1914, 0.1562, 0.1914, 0.1562, 0.003906, 0.1758, 0.003906, 0.1758, 0.1914, 0.1953, 0.2461, 0.2109, 0.2539, 0.2109, 0.2734, 0.1953, 0.2812, 0.1797, 0.2734, 0.1797, 0.2539, 0.1953, 0.2461, 0.2109, 0.2539, 0.2109, 0.2734, 0.1953, 0.2812, 0.1797, 0.2734, 0.1797, 0.2539, 0.1562, 0.1914, 0.1562, 0.003906, 0.1758, 0.003906, 0.1758, 0.1914, 0.25, 0.1914, 0.25, 0.0, 0.2695, 0.003906, 0.2695, 0.1914, 0.2461, 0.2422, 0.2617, 0.2305, 0.2773, 0.2422, 0.2773, 0.2578, 0.2617, 0.2695, 0.2461, 0.2578, 0.2305, 0.1875, 0.2305, 0.0, 0.25, 0.0, 0.25, 0.1914, 0.2148, 0.1914, 0.2148, 0.0, 0.2305, 0.0, 0.2305, 0.1875, 0.1953, 0.1914, 0.1953, 0.003906, 0.2148, 0.0, 0.2148, 0.1914, 0.1758, 0.1914, 0.1758, 0.003906, 0.1953, 0.003906, 0.1953, 0.1914, 0.2266, 0.2461, 0.2461, 0.2539, 0.2461, 0.2734, 0.2266, 0.2812, 0.2109, 0.2734, 0.2109, 0.2539, 0.2695, 0.1914, 0.2695, 0.003906, 0.2891, 0.003906, 0.2891, 0.1914, 0.3672, 0.1914, 0.3672, 0.0, 0.3867, 0.003906, 0.3867, 0.1914, 0.2461, 0.2227, 0.2461, 0.2031, 0.2617, 0.1914, 0.2773, 0.2031, 0.2773, 0.2227, 0.2617, 0.2305, 0.3477, 0.1875, 0.3477, 0.0, 0.3672, 0.0, 0.3672, 0.1914, 0.3281, 0.1914, 0.3281, 0.0, 0.3477, 0.0, 0.3477, 0.1875, 0.3086, 0.1914, 0.3086, 0.003906, 0.3281, 0.0, 0.3281, 0.1914, 0.2891, 0.1914, 0.2891, 0.003906, 0.3086, 0.003906, 0.3086, 0.1914, 0.1797, 0.2461, 0.1562, 0.2305, 0.1562, 0.207, 0.1797, 0.1914, 0.1992, 0.207, 0.1992, 0.2305, 0.1562, 0.007812, 0.1562, 0.4961, 0.1289, 0.5, 0.1289, 0.007812, 0.02734, 0.003906, 0.02734, 0.4922, 0.0, 0.4961, 0.0, 0.007812, 0.2461, 0.2305, 0.2227, 0.2461, 0.1992, 0.2305, 0.1992, 0.207, 0.2227, 0.1914, 0.2461, 0.207, 0.05078, 0.0, 0.05078, 0.4922, 0.02734, 0.4922, 0.02734, 0.003906, 0.07812, 0.003906, 0.07812, 0.4922, 0.05078, 0.4922, 0.05078, 0.0, 0.1055, 0.007812, 0.1055, 0.4961, 0.07812, 0.4922, 0.07812, 0.003906, 0.1289, 0.007812, 0.1289, 0.5, 0.1055, 0.4961, 0.1055, 0.007812, 0.7972, 0.7926, 0.7228, 0.2344, 0.574, 0.2344, 0.4996, 0.7926, 0.7228, 0.9786, 0.7972, 0.7926, 0.4996, 0.7926, 0.574, 0.9786, 0.7972, 0.7926, 0.4996, 0.7926, 0.574, 0.2344, 0.7228, 0.2344, 0.7228, 0.9786, 0.574, 0.9786, 0.4996, 0.7926, 0.7972, 0.7926, 0.7972, 0.7926, 0.7228, 0.9786, 0.7228, 0.9786, 0.7972, 0.7926, 0.574, 0.2344, 0.7228, 0.2344, 0.7228, 0.2344, 0.574, 0.2344, 0.7228, 0.9786, 0.574, 0.9786, 0.574, 0.9786, 0.7228, 0.9786, 0.4996, 0.7926, 0.574, 0.2344, 0.574, 0.2344, 0.4996, 0.7926, 0.574, 0.9786, 0.4996, 0.7926, 0.4996, 0.7926, 0.574, 0.9786, 0.7228, 0.2344, 0.7972, 0.7926, 0.7972, 0.7926, 0.7228, 0.2344])
me_plane_003.materials.append(None)
me_plane_003.materials.append(mat_material)
me_plane_003.use_remesh_fix_poles = True
me_plane_003.use_remesh_preserve_attributes = False
me_plane_003.use_mirror_vertex_groups = False
me_plane_003.update()

# ---- objects
ob_coffin_001 = bpy.data.objects.new('coffin_001', me_plane_001)
ob_coffin_002 = bpy.data.objects.new('coffin_002', me_plane_002)
ob_coffin_003 = bpy.data.objects.new('coffin_003', me_plane_003)

# ---- transforms, parenting, visibility, modifiers, constraints
ob_coffin_001.location = (0.0, 0.0, 0.0)
ob_coffin_001.lineart.crease_threshold = 0.0
ob_coffin_002.location = (0.0, 0.0, 0.0)
ob_coffin_002.lineart.crease_threshold = 0.0
ob_coffin_003.location = (0.0, -2.0, 0.0)
ob_coffin_003.lineart.crease_threshold = 0.0

# ---- collection membership
scene.collection.objects.link(ob_coffin_001)
scene.collection.objects.link(ob_coffin_002)
scene.collection.objects.link(ob_coffin_003)

# ---- scene / render settings (as saved in the file)
scene.frame_start = 1; scene.frame_end = 250; scene.frame_set(0)
scene.render.engine = 'BLENDER_WORKBENCH'
scene.cycles.use_denoising = False
scene.cycles.samples = 128
scene.cycles.sampling_pattern = 'TABULATED_SOBOL'
scene.cycles.use_adaptive_sampling = False
scene.cycles.use_light_tree = False
scene.view_settings.view_transform = 'Filmic'
bpy.context.view_layer.update()

# ---- added for rendering (the .blend has no active camera and no usable light): camera, sun
cam_auto = bpy.data.cameras.new('AutoCamera')
cam_auto.lens = 50.0
cam_auto.sensor_width = 36.0
cam_auto.clip_end = 1000.0
ob_auto_camera = bpy.data.objects.new('AutoCamera', cam_auto)
scene.collection.objects.link(ob_auto_camera)
ob_auto_camera.location = (5.17666, -6.34614, 4.43244)
ob_auto_camera.rotation_euler = (1.09748, -7.21219e-08, 0.694738)
scene.camera = ob_auto_camera
light_auto_sun = bpy.data.lights.new('AutoSun', 'SUN')
light_auto_sun.energy = 3.0
light_auto_sun.angle = 0.0523599
ob_auto_sun = bpy.data.objects.new('AutoSun', light_auto_sun)
scene.collection.objects.link(ob_auto_sun)
ob_auto_sun.rotation_euler = (0.872665, 0.174533, 0.523599)
bpy.context.view_layer.update()
